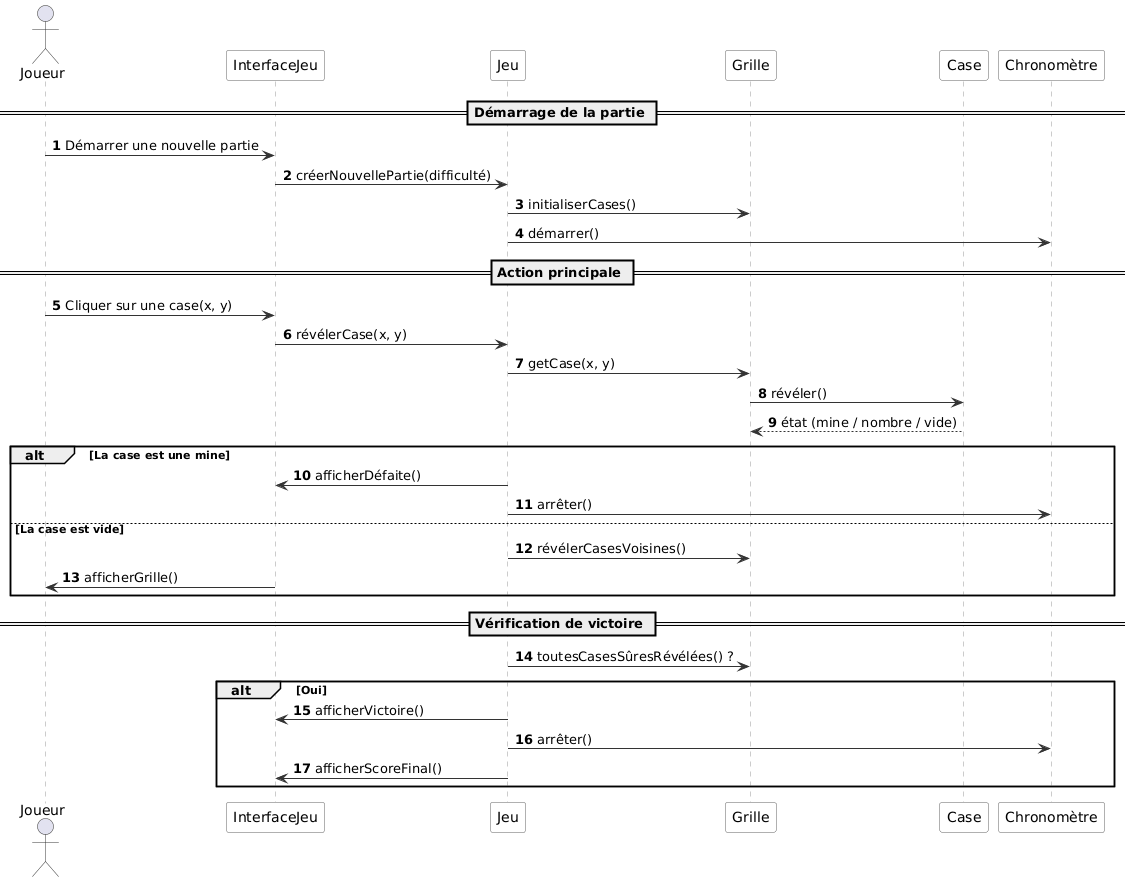

The diagram above was rendered by PlantUML. Its source (embedded in the PNG):
@startuml
autonumber
skinparam sequence {
  ArrowColor #333333
  ActorBorderColor #333333
  LifeLineBorderColor #999999
  LifeLineBackgroundColor #E9E9E9
  ParticipantBorderColor #666666
  ParticipantBackgroundColor #F9F9F9
  ArrowThickness 1
}

actor Joueur

participant "InterfaceJeu" as UI
participant "Jeu" as Game
participant "Grille" as Grid
participant "Case" as Cell
participant "Chronomètre" as Timer

== Démarrage de la partie ==
Joueur -> UI : Démarrer une nouvelle partie
UI -> Game : créerNouvellePartie(difficulté)
Game -> Grid : initialiserCases()
Game -> Timer : démarrer()

== Action principale ==
Joueur -> UI : Cliquer sur une case(x, y)
UI -> Game : révélerCase(x, y)
Game -> Grid : getCase(x, y)
Grid -> Cell : révéler()
Cell --> Grid : état (mine / nombre / vide)

alt La case est une mine
  Game -> UI : afficherDéfaite()
  Game -> Timer : arrêter()
else La case est vide
  Game -> Grid : révélerCasesVoisines()
  UI -> Joueur : afficherGrille()
end

== Vérification de victoire ==
Game -> Grid : toutesCasesSûresRévélées() ?
alt Oui
  Game -> UI : afficherVictoire()
  Game -> Timer : arrêter()
  Game -> UI : afficherScoreFinal()
end
@enduml